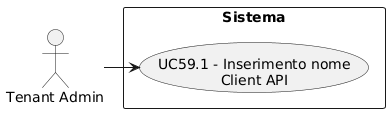

The diagram above was rendered by PlantUML. Its source (embedded in the PNG):
@startuml
skinparam wrapWidth 200
skinparam MaxMessageSize 150
top to bottom direction
skinparam packageStyle rectangle

actor "Tenant Admin" as CA_tenant_adm

rectangle "Sistema" {
    usecase "UC59.1 - Inserimento nome Client API" as inserimento_nome_client_api
}

CA_tenant_adm -right-> inserimento_nome_client_api
@enduml